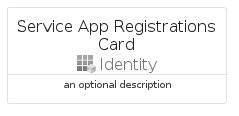

The diagram above was rendered by PlantUML. Its source (embedded in the PNG):
@startuml
' configures the library
!global $INCLUSION_MODE="local"
!global $LIB_BASE_LOCATION="../../.."

' loads the library's bootstrap
!include $LIB_BASE_LOCATION/bootstrap.puml

' loads the package bootstrap
include('azure-4/bootstrap')

' loads the Item which embeds the element ServiceAppRegistrationsCard
include('azure-4/Item/Identity/ServiceAppRegistrations')

' renders the element
ServiceAppRegistrationsCard('ServiceAppRegistrationsCard', 'Service App Registrations Card', 'an optional description')
@enduml